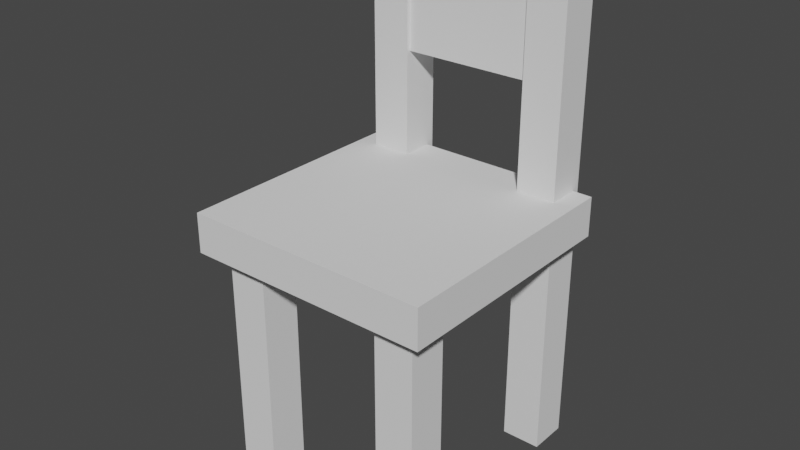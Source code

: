# Source: clear_ver1.blend  (saved by Blender 3.4.6; exported with 4.5.12 LTS)
import bpy
from mathutils import Matrix  # noqa: F401  (used for matrix-valued properties, if any)

bpy.ops.wm.read_factory_settings(use_empty=True)
scene = bpy.context.scene
scene.name = 'Scene'

# ---- collections
col_collection = bpy.data.collections.new('Collection'); scene.collection.children.link(col_collection)

# ---- world
world_world = bpy.data.worlds.new('World'); scene.world = world_world
world_world.use_nodes = True; world_world.node_tree.nodes.clear()
_N = world_world.node_tree.nodes; _L = world_world.node_tree.links
n0 = _N.new('ShaderNodeOutputWorld'); n0.name = 'World Output'; n0.location = (300, 300)
n1 = _N.new('ShaderNodeBackground'); n1.name = 'Background'; n1.location = (10, 300)
n1.inputs[0].default_value = (0.05088, 0.05088, 0.05088, 1.0)
_L.new(n1.outputs[0], n0.inputs[0])
n0.is_active_output = True
world_world.color = (0.05088, 0.05088, 0.05088)
world_world.use_sun_shadow = False
world_world.sun_shadow_jitter_overblur = 0.0

# ---- meshes
me_x = bpy.data.meshes.new('큐브')
me_x.from_pydata([(-1.0, -1.0, -0.16), (-1.0, -1.0, 0.16), (-1.0, 1.0, -0.16), (-1.0, 1.0, 0.16), (0.0, 0.772, 1.0), (0.0, 1.028, 1.0), (0.0, 0.772, 1.8), (0.0, 1.028, 1.8), (-0.8419, -0.8564, -2.029), (-0.8419, -0.8564, 0.0), (-0.8419, -0.5364, -2.029), (-0.8419, -0.5364, 0.0), (-0.5219, -0.8564, -2.029), (-0.5219, -0.8564, 0.0), (-0.5219, -0.5364, -2.029), (-0.5219, -0.5364, 0.0), (-0.8419, 0.7436, -2.029), (-0.8419, 0.7436, -1.49e-08), (-0.8419, 1.064, -2.029), (-0.8419, 1.064, -1.49e-08), (-0.5219, 0.7436, -2.029), (-0.5219, 0.7436, -1.49e-08), (-0.5219, 1.064, -2.029), (-0.5219, 1.064, -1.49e-08), (-0.8419, 0.7436, 2.0), (-0.8419, 1.064, 2.0), (-0.5219, 0.7436, 2.0), (-0.5219, 1.064, 2.0), (-0.8, 1.028, 1.0), (-0.8, 0.772, 1.0), (-0.8, 1.028, 1.8), (-0.8, 0.772, 1.8), (0.0, 1.0, -0.16), (0.0, 1.0, 0.16), (0.0, -1.0, -0.16), (0.0, -1.0, 0.16)], [], [(0, 1, 3, 2), (30, 31, 6, 7), (34, 35, 1, 0), (33, 3, 1, 35), (8, 9, 11, 10), (10, 11, 15, 14), (14, 15, 13, 12), (12, 13, 9, 8), (10, 14, 12, 8), (15, 11, 9, 13), (16, 17, 19, 18), (18, 19, 23, 22), (22, 23, 21, 20), (20, 21, 17, 16), (18, 22, 20, 16), (21, 23, 27, 26), (27, 25, 24, 26), (19, 17, 24, 25), (17, 21, 26, 24), (23, 19, 25, 27), (28, 29, 31, 30), (5, 4, 29, 28), (6, 31, 29, 4), (30, 7, 5, 28), (2, 32, 34, 0), (2, 3, 33, 32)])
_uv = me_x.uv_layers.new(name='UV 맵')
_uv.uv.foreach_set('vector', [0.375, 0.0, 0.625, 0.0, 0.625, 0.25, 0.375, 0.25, 0.375, 0.25, 0.625, 0.25, 0.625, 0.375, 0.375, 0.375, 0.375, 0.875, 0.625, 0.875, 0.625, 1.0, 0.375, 1.0, 0.75, 0.5, 0.875, 0.5, 0.875, 0.75, 0.75, 0.75, 0.375, 0.0, 0.625, 0.0, 0.625, 0.25, 0.375, 0.25, 0.375, 0.25, 0.625, 0.25, 0.625, 0.5, 0.375, 0.5, 0.375, 0.5, 0.625, 0.5, 0.625, 0.75, 0.375, 0.75, 0.375, 0.75, 0.625, 0.75, 0.625, 1.0, 0.375, 1.0, 0.125, 0.5, 0.375, 0.5, 0.375, 0.75, 0.125, 0.75, 0.625, 0.5, 0.875, 0.5, 0.875, 0.75, 0.625, 0.75, 0.375, 0.0, 0.625, 0.0, 0.625, 0.25, 0.375, 0.25, 0.375, 0.25, 0.625, 0.25, 0.625, 0.5, 0.375, 0.5, 0.375, 0.5, 0.625, 0.5, 0.625, 0.75, 0.375, 0.75, 0.375, 0.75, 0.625, 0.75, 0.625, 1.0, 0.375, 1.0, 0.125, 0.5, 0.375, 0.5, 0.375, 0.75, 0.125, 0.75, 0.625, 0.75, 0.625, 0.5, 0.625, 0.5, 0.625, 0.75, 0.625, 0.5, 0.875, 0.5, 0.875, 0.75, 0.625, 0.75, 0.625, 0.25, 0.625, 0.0, 0.625, 0.0, 0.625, 0.25, 0.625, 1.0, 0.625, 0.75, 0.625, 0.75, 0.625, 1.0, 0.625, 0.5, 0.625, 0.25, 0.625, 0.25, 0.625, 0.5, 0.375, 0.0, 0.625, 0.0, 0.625, 0.25, 0.375, 0.25, 0.375, 0.875, 0.625, 0.875, 0.625, 1.0, 0.375, 1.0, 0.75, 0.5, 0.875, 0.5, 0.875, 0.75, 0.75, 0.75, 0.125, 0.5, 0.25, 0.5, 0.25, 0.75, 0.125, 0.75, 0.125, 0.5, 0.25, 0.5, 0.25, 0.75, 0.125, 0.75, 0.375, 0.25, 0.625, 0.25, 0.625, 0.375, 0.375, 0.375])
me_x.update()

# ---- objects
ob_x = bpy.data.objects.new('큐브', me_x)

# ---- transforms, parenting, visibility, modifiers, constraints
ob_x.location = (0.0, 0.0, 0.0)
_m = ob_x.modifiers.new('미러', 'MIRROR')
_m.use_clip = True

# ---- collection membership
col_collection.objects.link(ob_x)

# ---- scene / render settings (as saved in the file)
scene.frame_start = 1; scene.frame_end = 250; scene.frame_set(1)
scene.render.engine = 'BLENDER_EEVEE_NEXT'
scene.cycles.sampling_pattern = 'TABULATED_SOBOL'
scene.cycles.use_light_tree = False
scene.view_settings.view_transform = 'Filmic'
bpy.context.view_layer.update()

# ---- added for rendering (the .blend has no active camera and no usable light): camera, sun
cam_auto = bpy.data.cameras.new('AutoCamera')
cam_auto.lens = 50.0
cam_auto.sensor_width = 36.0
cam_auto.clip_end = 1000.0
ob_auto_camera = bpy.data.objects.new('AutoCamera', cam_auto)
scene.collection.objects.link(ob_auto_camera)
ob_auto_camera.location = (4.57884, -5.4628, 3.64856)
ob_auto_camera.rotation_euler = (1.09748, -7.21219e-08, 0.694738)
scene.camera = ob_auto_camera
light_auto_sun = bpy.data.lights.new('AutoSun', 'SUN')
light_auto_sun.energy = 3.0
light_auto_sun.angle = 0.0523599
ob_auto_sun = bpy.data.objects.new('AutoSun', light_auto_sun)
scene.collection.objects.link(ob_auto_sun)
ob_auto_sun.rotation_euler = (0.872665, 0.174533, 0.523599)
bpy.context.view_layer.update()
